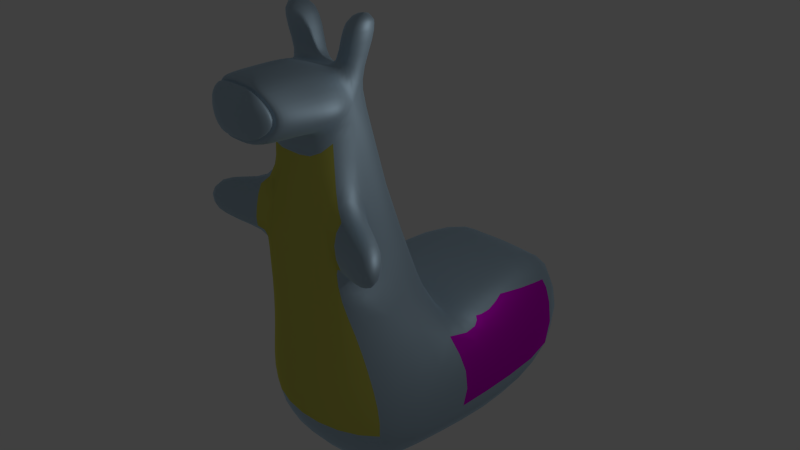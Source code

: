 # Source: untitled.blend  (saved by Blender 2.72.0; exported with 4.5.12 LTS)
import bpy
from mathutils import Matrix  # noqa: F401  (used for matrix-valued properties, if any)

bpy.ops.wm.read_factory_settings(use_empty=True)
scene = bpy.context.scene
scene.name = 'Scene'

# ---- collections
col_collection_1 = bpy.data.collections.new('Collection 1'); scene.collection.children.link(col_collection_1)

# ---- images (referenced by path relative to the original .blend; pixels are not part of the script)
import os
ASSET_DIR = os.environ.get("B2B_ASSET_DIR", "")  # directory of the original .blend (textures are referenced by path, not embedded)
HERE = os.path.dirname(os.path.abspath(__file__))  # packed textures are extracted next to this script under _unpacked/

def load_image(name, relpath, width, height, colorspace="sRGB"):
    """Load a texture the original file referenced (path relative to the .blend, or extracted next to this script)."""
    p = next((c for c in (os.path.join(HERE, relpath), os.path.join(ASSET_DIR, relpath)) if relpath and os.path.exists(c)), "")
    if p:
        img = bpy.data.images.load(p, check_existing=True)
        img.name = name
    else:  # same state as the original file: an image datablock whose file is absent (Cycles renders it pink)
        img = bpy.data.images.new(name, width, height)
        img.source = "FILE"
        img.filepath = "//" + (relpath or name)
    img.colorspace_settings.name = colorspace
    return img
img_eyeleft_png = load_image('eyeLeft.png', 'eyeLeft.png', 1024, 1024, 'sRGB')

# ---- materials (node trees are filled in below, after node groups)
mat_material_004 = bpy.data.materials.new('Material.004')
mat_material_004.alpha_threshold = 0.0
mat_material_004.roughness = 0.5
mat_material_005 = bpy.data.materials.new('Material.005')
mat_material_005.alpha_threshold = 0.0
mat_material_005.roughness = 0.5
mat_material = bpy.data.materials.new('Material')
mat_material.alpha_threshold = 0.0
mat_material.roughness = 0.5
mat_material_001 = bpy.data.materials.new('Material.001')
mat_material_001.alpha_threshold = 0.0
mat_material_001.roughness = 0.5

# ---- material node trees
mat_material_004.use_nodes = True; mat_material_004.node_tree.nodes.clear()
_N = mat_material_004.node_tree.nodes; _L = mat_material_004.node_tree.links
n0 = _N.new('ShaderNodeOutputMaterial'); n0.name = 'Material Output'; n0.location = (300, 300)
n1 = _N.new('ShaderNodeBsdfAnisotropic'); n1.name = 'Glossy BSDF'; n1.location = (100, 300)
n1.distribution = 'GGX'
n1.inputs[0].default_value = (0.6194, 0.83, 1.0, 1.0)
n1.inputs[1].default_value = 0.7071
_L.new(n1.outputs[0], n0.inputs[0])
n0.is_active_output = True
mat_material_005.use_nodes = True; mat_material_005.node_tree.nodes.clear()
_N = mat_material_005.node_tree.nodes; _L = mat_material_005.node_tree.links
n0 = _N.new('ShaderNodeOutputMaterial'); n0.name = 'Material Output'; n0.location = (465, 417)
n1 = _N.new('ShaderNodeBsdfDiffuse'); n1.name = 'Diffuse BSDF.001'; n1.location = (265, 417)
_L.new(n1.outputs[0], n0.inputs[0])
n0.is_active_output = True
mat_material.use_nodes = True; mat_material.node_tree.nodes.clear()
_N = mat_material.node_tree.nodes; _L = mat_material.node_tree.links
n0 = _N.new('ShaderNodeOutputMaterial'); n0.name = 'Material Output'; n0.location = (300, 300)
n1 = _N.new('ShaderNodeBsdfAnisotropic'); n1.name = 'Glossy BSDF'; n1.location = (100, 300)
n1.distribution = 'GGX'
n1.inputs[0].default_value = (0.8, 0.7843, 0.1422, 1.0)
n1.inputs[1].default_value = 0.5547
_L.new(n1.outputs[0], n0.inputs[0])
n0.is_active_output = True
mat_material_001.use_nodes = True; mat_material_001.node_tree.nodes.clear()
_N = mat_material_001.node_tree.nodes; _L = mat_material_001.node_tree.links
n0 = _N.new('ShaderNodeOutputMaterial'); n0.name = 'Material Output'; n0.location = (300, 300)
n1 = _N.new('ShaderNodeTexImage'); n1.name = 'Image Texture'; n1.location = (-367, 320)
n1.width = 140
n1.image = img_eyeleft_png
n2 = _N.new('ShaderNodeBsdfAnisotropic'); n2.name = 'Glossy BSDF'; n2.location = (-46, 314)
n2.distribution = 'GGX'
n2.inputs[1].default_value = 0.6925
_L.new(n2.outputs[0], n0.inputs[0])
_L.new(n1.outputs[0], n2.inputs[0])
n0.is_active_output = True

# ---- world
world_world = bpy.data.worlds.new('World'); scene.world = world_world
world_world.color = (0.05088, 0.05088, 0.05088)
world_world.use_sun_shadow = False
world_world.sun_shadow_jitter_overblur = 0.0
world_world.cycles.sampling_method = 'MANUAL'
world_world.cycles.sample_map_resolution = 256

# ---- cameras
cam_camera = bpy.data.cameras.new('Camera')
cam_camera.clip_end = 100.0
cam_camera.lens = 35.0
cam_camera.sensor_width = 32.0
cam_camera.sensor_height = 18.0
cam_camera.ortho_scale = 7.314
cam_camera.dof.focus_distance = 0.0

# ---- lights
light_lamp = bpy.data.lights.new('Lamp', 'POINT')
light_lamp.transmission_factor = 0.0
light_lamp.cutoff_distance = 30.0
light_lamp.energy = 100.0
light_lamp.shadow_buffer_clip_start = 1.001
light_lamp.shadow_soft_size = 0.1
light_lamp.shadow_maximum_resolution = 0.006
light_lamp.use_absolute_resolution = True
light_lamp.cycles.use_multiple_importance_sampling = False

# ---- meshes
me_cube_001 = bpy.data.meshes.new('Cube.001')
me_cube_001.from_pydata([(0.0, -1.717, -0.05), (0.0, 5.311, -0.2118), (1.0, 1.534, -1.199), (1.0, -1.0, -1.0), (1.666, -1.0, -0.05), (2.083, 3.522, -0.2118), (1.316, 3.522, 1.559), (1.317, -1.167, 1.0), (0.0, 3.522, 1.559), (0.0, 2.387, -1.199), (0.0, -1.448, 1.0), (0.0, -1.0, -1.0), (1.583, 0.6391, 1.129), (1.0, -0.2209, -1.0), (1.931, 0.3589, -0.05), (0.0, 0.3589, -1.0), (0.0, 1.108, 1.129), (0.6776, -0.9324, 4.716), (0.0, -1.244, 4.822), (0.6776, -0.3005, 4.716), (0.0, 0.01149, 4.822), (0.0, -1.398, 2.71), (0.9816, 0.3677, 2.389), (0.0, 0.4844, 2.71), (0.9958, -1.309, 2.204), (0.5503, -0.8803, 5.453), (0.0, -1.032, 5.616), (0.5503, -0.3526, 5.453), (0.0, -0.2004, 5.453), (0.6776, -0.6164, 4.716), (0.7109, -1.195, 3.521), (0.7425, -0.1214, 3.521), (0.9958, -0.6164, 2.204), (0.7425, -0.6164, 3.521), (0.9958, -0.9013, 2.204), (0.7999, -1.29, 2.77), (0.7999, -0.6164, 2.77), (1.0, -0.615, 3.521), (0.7999, -0.6714, 2.77), (1.913, -1.647, 3.591), (1.971, -1.76, 2.84), (1.913, -1.151, 3.591), (1.971, -1.207, 2.84), (0.0, -2.165, 4.754), (0.3456, -2.06, 4.648), (0.5503, -0.6164, 5.453), (0.3333, -0.9564, 5.571), (0.0, -0.6164, 5.453), (0.2751, -0.2765, 5.453), (0.2751, -0.6164, 5.453), (1.034, -0.1953, 6.295), (1.034, -0.8267, 6.295), (0.3752, -0.01318, 6.295), (0.3752, -0.8267, 6.295), (0.5503, -1.924, 5.385), (0.0, -1.953, 5.548), (0.3333, -2.013, 5.571), (1.026, -0.9063, 5.084), (0.7859, -1.827, 5.017), (0.0, -2.235, 5.022), (0.3756, -2.195, 4.982), (0.4529, -2.143, 5.261), (0.0, -2.155, 5.322), (0.3709, -2.177, 5.331), (0.5419, -2.107, 5.121), (0.5308, -1.968, 5.36), (0.3516, -2.087, 4.715), (0.7372, -1.883, 5.038), (0.3408, -2.046, 5.523), (0.0, -2.179, 4.808), (0.0, -1.993, 5.503), (0.0, -2.106, 4.841), (0.3425, -2.023, 4.758), (0.5029, -1.916, 5.336), (0.0, -1.94, 5.464), (0.3329, -1.986, 5.481), (0.6877, -1.841, 5.047), (0.4877, -1.951, 5.316), (0.3472, -2.044, 4.81), (0.6495, -1.885, 5.063), (0.3388, -2.012, 5.443), (0.0, -2.117, 4.883), (0.0, -1.971, 5.428), (1.348, 1.578, 1.403), (0.6581, 3.522, 1.559), (0.0, 1.813, 1.403), (0.6903, 0.8738, 1.129), (0.6742, 1.696, 1.403), (1.446, 1.012, 1.29), (0.0, 1.344, 1.29), (0.6809, 1.178, 1.29), (0.5503, -1.402, 5.419), (0.3333, -1.485, 5.571), (0.5116, -1.496, 4.682), (0.0, -1.493, 5.582), (0.0, -1.705, 4.788), (0.9058, -1.367, 5.051)], [], [(5, 14, 13, 2), (1, 5, 2, 9), (14, 4, 3, 13), (11, 15, 13, 3), (15, 9, 2, 13), (8, 84, 6, 5, 1), (12, 7, 4, 14), (4, 0, 11, 3), (7, 10, 0, 4), (87, 84, 8, 85), (6, 83, 88, 12, 14, 5), (22, 23, 20, 19, 31), (19, 20, 28, 48, 27), (21, 24, 35, 30, 17, 18), (33, 31, 19, 29), (12, 86, 16, 23, 22), (10, 7, 24, 21), (7, 12, 22, 32, 34, 24), (49, 48, 28, 47), (17, 29, 19, 27, 45, 25, 57), (30, 37, 33, 29, 17), (38, 36, 33, 37), (32, 22, 31, 33, 36), (35, 38, 42, 40), (24, 34, 38, 35), (34, 32, 36, 38), (40, 42, 41, 39), (38, 37, 41, 42), (37, 30, 39, 41), (30, 35, 40, 39), (91, 92, 56, 54), (46, 49, 47, 26), (25, 45, 49, 46), (48, 49, 53, 52), (51, 50, 52, 53), (49, 45, 51, 53), (27, 48, 52, 50), (45, 27, 50, 51), (96, 91, 54, 58), (92, 94, 55, 56), (95, 93, 44, 43), (66, 67, 64, 60), (93, 96, 58, 44), (60, 64, 61, 63, 62, 59), (65, 68, 63, 61), (69, 66, 60, 59), (68, 70, 62, 63), (67, 65, 61, 64), (67, 66, 78, 79), (68, 65, 77, 80), (66, 69, 81, 78), (70, 68, 80, 82), (65, 67, 79, 77), (72, 76, 79, 78), (73, 75, 80, 77), (71, 72, 78, 81), (75, 74, 82, 80), (76, 73, 77, 79), (44, 58, 76, 72), (54, 56, 75, 73), (43, 44, 72, 71), (56, 55, 74, 75), (58, 54, 73, 76), (90, 87, 85, 89), (88, 83, 87, 90), (83, 6, 84, 87), (86, 90, 89, 16), (12, 88, 90, 86), (25, 46, 92, 91), (57, 25, 91, 96), (46, 26, 94, 92), (18, 17, 93, 95), (17, 57, 96, 93)])
me_cube_001.polygons.foreach_set('use_smooth', [True] * 73)
me_cube_001.polygons.foreach_set('material_index', [0, 0, 0, 0, 0, 0, 0, 0, 2, 0, 3, 0, 0, 2, 0, 0, 2, 0, 0, 0, 0, 0, 0, 0, 0, 0, 0, 0, 0, 0, 0, 0, 0, 0, 0, 0, 0, 0, 0, 0, 0, 0, 0, 0, 0, 0, 0, 0, 0, 0, 0, 0, 0, 0, 0, 0, 0, 0, 0, 0, 0, 0, 0, 0, 0, 0, 0, 0, 0, 0, 0, 0, 0])
_uv = me_cube_001.uv_layers.new(name='UVMap')
_uv.uv.foreach_set('vector', [0.0, 0.0, 1.0, 0.0, 1.0, 1.0, 0.0, 1.0, 0.0, 0.0, 1.0, 0.0, 1.0, 1.0, 0.0, 1.0, 0.0, 0.0, 1.0, 0.0, 1.0, 1.0, 0.0, 1.0, 0.0, 0.0, 1.0, 0.0, 1.0, 1.0, 0.0, 1.0, 0.0, 0.0, 1.0, 0.0, 1.0, 1.0, 0.0, 1.0, 0.5, 1.0, 0.9755, 0.6545, 0.7939, 0.09549, 0.2061, 0.09549, 0.02447, 0.6545, 0.0, 0.0, 1.0, 0.0, 1.0, 1.0, 0.0, 1.0, 0.0, 0.0, 1.0, 0.0, 1.0, 1.0, 0.0, 1.0, 0.0, 0.0, 1.0, 0.0, 1.0, 1.0, 0.0, 1.0, 0.0, 0.0, 1.0, 0.0, 1.0, 1.0, 0.0, 1.0, 0.8522, 1.193, 0.2779, 1.094, 0.1127, 1.039, 0.006605, 0.9729, -0.02404, -0.09226, 0.9215, -0.05807, 0.5, 1.0, 0.9755, 0.6545, 0.7939, 0.09549, 0.2061, 0.09549, 0.02447, 0.6545, 0.5, 1.0, 0.9755, 0.6545, 0.7939, 0.09549, 0.2061, 0.09549, 0.02447, 0.6545, 0.5, 1.0, 0.933, 0.75, 0.933, 0.25, 0.5, 0.0, 0.06699, 0.25, 0.06699, 0.75, 0.0, 0.0, 1.0, 0.0, 1.0, 1.0, 0.0, 1.0, 0.5, 1.0, 0.9755, 0.6545, 0.7939, 0.09549, 0.2061, 0.09549, 0.02447, 0.6545, 0.0, 0.0, 1.0, 0.0, 1.0, 1.0, 0.0, 1.0, 0.5, 1.0, 0.933, 0.75, 0.933, 0.25, 0.5, 0.0, 0.06699, 0.25, 0.06699, 0.75, 0.0, 0.0, 1.0, 0.0, 1.0, 1.0, 0.0, 1.0, 0.5, 1.0, 0.8909, 0.8117, 0.9875, 0.3887, 0.7169, 0.04952, 0.2831, 0.04952, 0.01254, 0.3887, 0.1091, 0.8117, 0.5, 1.0, 0.9755, 0.6545, 0.7939, 0.09549, 0.2061, 0.09549, 0.02447, 0.6545, 0.0, 0.0, 1.0, 0.0, 1.0, 1.0, 0.0, 1.0, 0.5, 1.0, 0.9755, 0.6545, 0.7939, 0.09549, 0.2061, 0.09549, 0.02447, 0.6545, 0.0, 0.0, 1.0, 0.0, 1.0, 1.0, 0.0, 1.0, 0.0, 0.0, 1.0, 0.0, 1.0, 1.0, 0.0, 1.0, 0.0, 0.0, 1.0, 0.0, 1.0, 1.0, 0.0, 1.0, 0.0, 0.0, 1.0, 0.0, 1.0, 1.0, 0.0, 1.0, 0.0, 0.0, 1.0, 0.0, 1.0, 1.0, 0.0, 1.0, 0.0, 0.0, 1.0, 0.0, 1.0, 1.0, 0.0, 1.0, 0.0, 0.0, 1.0, 0.0, 1.0, 1.0, 0.0, 1.0, 0.0, 0.0, 1.0, 0.0, 1.0, 1.0, 0.0, 1.0, 0.0, 0.0, 1.0, 0.0, 1.0, 1.0, 0.0, 1.0, 0.0, 0.0, 1.0, 0.0, 1.0, 1.0, 0.0, 1.0, 0.0, 0.0, 1.0, 0.0, 1.0, 1.0, 0.0, 1.0, 0.0, 0.0, 1.0, 0.0, 1.0, 1.0, 0.0, 1.0, 0.0, 0.0, 1.0, 0.0, 1.0, 1.0, 0.0, 1.0, 0.0, 0.0, 1.0, 0.0, 1.0, 1.0, 0.0, 1.0, 0.0, 0.0, 1.0, 0.0, 1.0, 1.0, 0.0, 1.0, 0.0, 0.0, 1.0, 0.0, 1.0, 1.0, 0.0, 1.0, 0.0, 0.0, 1.0, 0.0, 1.0, 1.0, 0.0, 1.0, 0.0, 0.0, 1.0, 0.0, 1.0, 1.0, 0.0, 1.0, 0.0, 0.0, 1.0, 0.0, 1.0, 1.0, 0.0, 1.0, 0.0, 0.0, 1.0, 0.0, 1.0, 1.0, 0.0, 1.0, 0.5, 1.0, 0.933, 0.75, 0.933, 0.25, 0.5, 0.0, 0.06699, 0.25, 0.06699, 0.75, 0.0, 0.0, 1.0, 0.0, 1.0, 1.0, 0.0, 1.0, 0.0, 0.0, 1.0, 0.0, 1.0, 1.0, 0.0, 1.0, 0.0, 0.0, 1.0, 0.0, 1.0, 1.0, 0.0, 1.0, 0.0, 0.0, 1.0, 0.0, 1.0, 1.0, 0.0, 1.0, 0.0, 0.0, 1.0, 0.0, 1.0, 1.0, 0.0, 1.0, 0.0, 0.0, 1.0, 0.0, 1.0, 1.0, 0.0, 1.0, 0.0, 0.0, 1.0, 0.0, 1.0, 1.0, 0.0, 1.0, 0.0, 0.0, 1.0, 0.0, 1.0, 1.0, 0.0, 1.0, 0.0, 0.0, 1.0, 0.0, 1.0, 1.0, 0.0, 1.0, 0.0, 0.0, 1.0, 0.0, 1.0, 1.0, 0.0, 1.0, 0.0, 0.0, 1.0, 0.0, 1.0, 1.0, 0.0, 1.0, 0.0, 0.0, 1.0, 0.0, 1.0, 1.0, 0.0, 1.0, 0.0, 0.0, 1.0, 0.0, 1.0, 1.0, 0.0, 1.0, 0.0, 0.0, 1.0, 0.0, 1.0, 1.0, 0.0, 1.0, 0.0, 0.0, 1.0, 0.0, 1.0, 1.0, 0.0, 1.0, 0.0, 0.0, 1.0, 0.0, 1.0, 1.0, 0.0, 1.0, 0.0, 0.0, 1.0, 0.0, 1.0, 1.0, 0.0, 1.0, 0.0, 0.0, 1.0, 0.0, 1.0, 1.0, 0.0, 1.0, 0.0, 0.0, 1.0, 0.0, 1.0, 1.0, 0.0, 1.0, 0.0, 0.0, 1.0, 0.0, 1.0, 1.0, 0.0, 1.0, 0.0, 0.0, 1.0, 0.0, 1.0, 1.0, 0.0, 1.0, 0.0, 0.0, 1.0, 0.0, 1.0, 1.0, 0.0, 1.0, 0.0, 0.0, 1.0, 0.0, 1.0, 1.0, 0.0, 1.0, 0.0, 0.0, 1.0, 0.0, 1.0, 1.0, 0.0, 1.0, 0.0, 0.0, 1.0, 0.0, 1.0, 1.0, 0.0, 1.0, 0.0, 0.0, 1.0, 0.0, 1.0, 1.0, 0.0, 1.0, 0.0, 0.0, 1.0, 0.0, 1.0, 1.0, 0.0, 1.0, 0.0, 0.0, 1.0, 0.0, 1.0, 1.0, 0.0, 1.0, 0.0, 0.0, 1.0, 0.0, 1.0, 1.0, 0.0, 1.0])
me_cube_001.materials.append(mat_material_004)
me_cube_001.materials.append(mat_material_005)
me_cube_001.materials.append(mat_material)
me_cube_001.materials.append(mat_material_001)
me_cube_001.use_remesh_preserve_volume = False
me_cube_001.use_remesh_preserve_attributes = False
me_cube_001.use_mirror_vertex_groups = False
me_cube_001.update()
arm_armature_001 = bpy.data.armatures.new('Armature.001')  # bones are not reproduced

# ---- objects
ob_armature = bpy.data.objects.new('Armature', arm_armature_001)
ob_cube = bpy.data.objects.new('Cube', me_cube_001)
ob_lamp = bpy.data.objects.new('Lamp', light_lamp)
ob_camera = bpy.data.objects.new('Camera', cam_camera)

# ---- transforms, parenting, visibility, modifiers, constraints
ob_armature.location = (0.0, 0.0, 0.0)
ob_armature.scale = (5.158, 5.158, 5.158)
ob_armature.show_in_front = True
ob_armature.lineart.crease_threshold = 0.0
ob_cube.parent = ob_armature
ob_cube.matrix_parent_inverse = Matrix(((0.1939, 0.0, 0.0, 0.0), (0.0, 0.1939, 0.0, 0.0), (0.0, 0.0, 0.1939, 0.0), (0.0, 0.0, 0.0, 1.0)))
ob_cube.location = (0.0, 0.0, 0.0)
ob_cube.lineart.crease_threshold = 0.0
_vg = ob_cube.vertex_groups.new(name='Bone')
for _i, _w in zip([17, 18, 19, 20, 21, 25, 28, 29, 30, 31, 33, 36, 37, 43, 44, 47, 57, 58, 66, 67, 71, 72, 76, 78, 79, 91, 93, 95, 96], [0.7506, 0.8573, 0.7029, 0.6566, 0.05844, 0.04133, 0.1571, 0.7358, 0.09736, 0.08834, 0.07714, 0.0008081, 0.00247, 0.02276, 0.05363, 0.01563, 0.2671, 0.06167, 0.008255, 0.02026, 0.005248, 0.02724, 0.03971, 0.01851, 0.03005, 0.03116, 0.1964, 0.1268, 0.1335]): _vg.add([_i], _w, 'REPLACE')
_vg = ob_cube.vertex_groups.new(name='Bone.001')
for _i, _w in zip([17, 19, 20, 25, 26, 28, 29, 45, 46, 47, 48, 49, 53, 54, 55, 56, 57, 58, 65, 67, 73, 74, 75, 76, 77, 79, 80, 82, 91, 92, 93, 94, 96], [0.03574, 0.02523, 0.09254, 0.7282, 0.786, 0.3265, 0.02054, 0.1292, 0.8579, 0.7923, 0.1012, 0.8521, 0.05145, 0.05352, 0.055, 0.03992, 0.3676, 0.03448, 0.008839, 0.002591, 0.02625, 0.02058, 0.01454, 0.01362, 0.01866, 0.008567, 0.00817, 0.01077, 0.1801, 0.1732, 0.01129, 0.1921, 0.1316]): _vg.add([_i], _w, 'REPLACE')
_vg = ob_cube.vertex_groups.new(name='Bone.002')
for _i, _w in zip([19, 20, 25, 26, 27, 28, 29, 45, 46, 47, 48, 49, 50, 51, 52, 53, 57, 91], [0.1381, 0.1007, 0.1425, 0.01092, 0.9667, 0.4771, 0.04404, 0.8587, 0.02727, 0.1452, 0.8792, 0.1392, 0.9966, 1.005, 0.9824, 0.9477, 0.07389, 0.005671]): _vg.add([_i], _w, 'REPLACE')
_vg = ob_cube.vertex_groups.new(name='Bone.003')
_vg = ob_cube.vertex_groups.new(name='Bone.004')
_vg = ob_cube.vertex_groups.new(name='Bone.010')
for _i, _w in zip([17, 18, 25, 26, 29, 43, 44, 46, 54, 55, 56, 57, 58, 59, 60, 61, 62, 63, 64, 65, 66, 67, 68, 69, 70, 71, 72, 73, 74, 75, 76, 77, 78, 79, 80, 81, 82, 91, 92, 93, 94, 95, 96], [0.08773, 0.06344, 0.07695, 0.1743, 0.01057, 0.9536, 0.9268, 0.09287, 0.9154, 0.9374, 0.9441, 0.2552, 0.8813, 0.9841, 0.9686, 0.9623, 0.9857, 0.9695, 0.9553, 0.9488, 0.9567, 0.9302, 0.9645, 0.9717, 0.9703, 0.9636, 0.9453, 0.9366, 0.9583, 0.9571, 0.9127, 0.9417, 0.9502, 0.9212, 0.9601, 0.9671, 0.9635, 0.7461, 0.8032, 0.744, 0.7917, 0.852, 0.6929]): _vg.add([_i], _w, 'REPLACE')
_vg = ob_cube.vertex_groups.new(name='Bone.005')
for _i, _w in zip([12, 16, 19, 20, 22, 23, 24, 28, 29, 30, 31, 32, 33, 34, 35, 36, 37, 38, 86, 89, 90], [0.006694, 0.05307, 0.08672, 0.1675, 0.1174, 0.1536, 0.05071, 0.02898, 0.08742, 0.01412, 0.7018, 0.1421, 0.6633, 0.1158, 0.05, 0.3759, 0.1203, 0.504, 0.03671, 0.0269, 0.01817]): _vg.add([_i], _w, 'REPLACE')
_vg = ob_cube.vertex_groups.new(name='Bone.007')
for _i, _w in zip([17, 19, 20, 21, 22, 24, 29, 30, 31, 32, 33, 34, 35, 36, 37, 38, 39, 40, 41, 42, 57], [0.1027, 0.01591, 0.001757, 0.1669, 0.01608, 0.1398, 0.0703, 0.8338, 0.07103, 0.09647, 0.2082, 0.1069, 0.8634, 0.1724, 0.8312, 0.2993, 0.9937, 0.9919, 0.9894, 0.9787, 0.02143]): _vg.add([_i], _w, 'REPLACE')
_vg = ob_cube.vertex_groups.new(name='Bone.006')
_vg = ob_cube.vertex_groups.new(name='Bone.008')
_vg = ob_cube.vertex_groups.new(name='Bone.009')
for _i, _w in zip([0, 1, 2, 3, 4, 5, 6, 7, 8, 10, 11, 12, 13, 14, 16, 18, 21, 22, 23, 24, 31, 32, 33, 34, 35, 36, 38, 83, 84, 85, 86, 87, 88, 89, 90], [0.9585, 0.006151, 0.03507, 0.7913, 0.8433, 0.04192, 0.09429, 0.8965, 0.07148, 0.9516, 0.9367, 0.5673, 0.2014, 0.2525, 0.4562, 0.03189, 0.7555, 0.7588, 0.7536, 0.7852, 0.1012, 0.7153, 0.01886, 0.7494, 0.08876, 0.4006, 0.1789, 0.2175, 0.09239, 0.2103, 0.4297, 0.209, 0.3009, 0.345, 0.336]): _vg.add([_i], _w, 'REPLACE')
_vg = ob_cube.vertex_groups.new(name='Bone.011')
for _i, _w in zip([0, 1, 2, 3, 4, 5, 6, 7, 8, 9, 11, 12, 13, 14, 15, 16, 22, 23, 32, 83, 84, 85, 86, 87, 88, 89, 90], [0.01698, 0.9692, 0.9562, 0.2052, 0.146, 0.9504, 0.8973, 0.06277, 0.9219, 0.995, 0.06226, 0.3944, 0.7957, 0.7367, 0.9755, 0.4982, 0.09755, 0.1261, 0.04254, 0.7654, 0.8992, 0.7701, 0.5294, 0.7723, 0.6768, 0.6213, 0.6322]): _vg.add([_i], _w, 'REPLACE')
_m = ob_cube.modifiers.new('Mirror', 'MIRROR')
_m.use_clip = True
_m = ob_cube.modifiers.new('Subsurf', 'SUBSURF')
_m.uv_smooth = 'PRESERVE_CORNERS'
_m.quality = 2
_m.levels = 2
_m.show_only_control_edges = False
_m = ob_cube.modifiers.new('Armature', 'ARMATURE')
_m.object = ob_armature
ob_lamp.location = (4.076, 1.005, 5.904)
ob_lamp.rotation_euler = (0.6503, 0.05522, 1.866)
ob_lamp.lock_rotations_4d = False
ob_lamp.empty_display_type = 'ARROWS'
ob_lamp.color = (0.0, 0.0, 0.0, 0.0)
ob_lamp.lineart.crease_threshold = 0.0
ob_camera.location = (9.171, -7.776, 8.764)
ob_camera.rotation_euler = (1.109, 0.01082, 0.8149)
ob_camera.lock_rotations_4d = False
ob_camera.empty_display_type = 'ARROWS'
ob_camera.color = (0.0, 0.0, 0.0, 0.0)
ob_camera.display_type = 'WIRE'
ob_camera.lineart.crease_threshold = 0.0

# ---- collection membership
col_collection_1.objects.link(ob_armature)
col_collection_1.objects.link(ob_cube)
col_collection_1.objects.link(ob_lamp)
col_collection_1.objects.link(ob_camera)

# ---- scene / render settings (as saved in the file)
scene.camera = ob_camera
scene.frame_start = 1; scene.frame_end = 250; scene.frame_set(1)
scene.render.engine = 'CYCLES'
scene.render.resolution_percentage = 50
scene.render.dither_intensity = 0.0
scene.cycles.use_denoising = False
scene.cycles.samples = 10
scene.cycles.sampling_pattern = 'TABULATED_SOBOL'
scene.cycles.light_sampling_threshold = 0.0
scene.cycles.use_adaptive_sampling = False
scene.cycles.use_light_tree = False
scene.cycles.blur_glossy = 0.0
scene.cycles.pixel_filter_type = 'GAUSSIAN'
scene.cycles.sample_clamp_indirect = 0.0
scene.view_settings.view_transform = 'Standard'
bpy.context.view_layer.update()
